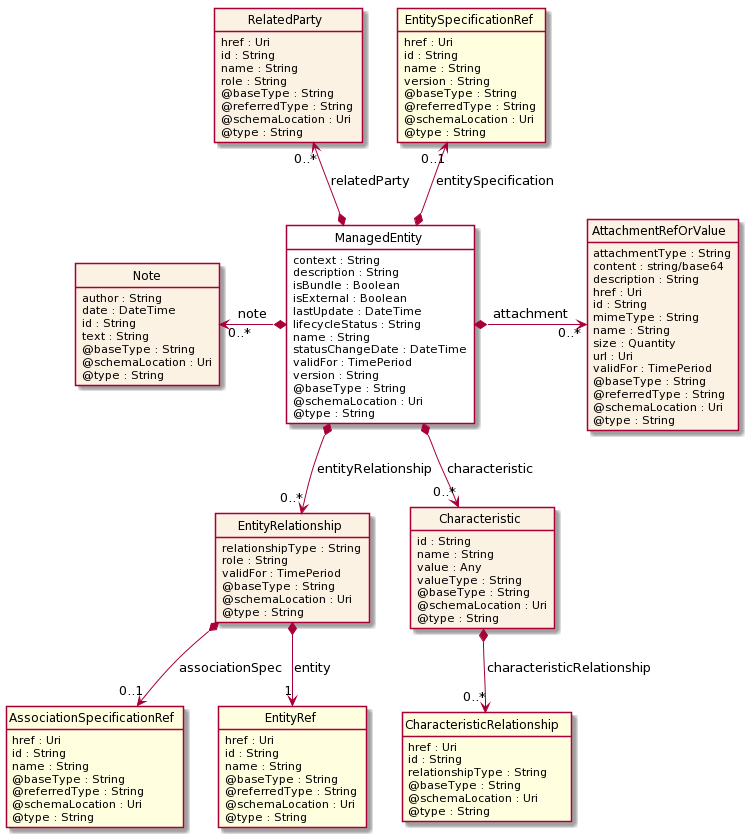

The diagram above was rendered by PlantUML. Its source (embedded in the PNG):
@startuml
hide circle
hide methods
hide stereotype
show <<Enumeration>> stereotype
skinparam class {
   BackgroundColor<<Enumeration>> #E6F5F7
   BackgroundColor<<Ref>> #FFFFE0
   BackgroundColor<<Pivot>> #FFFFFFF
   BackgroundColor #FCF2E3
}

class ManagedEntity  <<Pivot>> {
    context : String
    description : String
    isBundle : Boolean
    isExternal : Boolean
    lastUpdate : DateTime
    lifecycleStatus : String
    name : String
    statusChangeDate : DateTime
    validFor : TimePeriod
    version : String
    @baseType : String
    @schemaLocation : Uri
    @type : String
}

class Note  {
    author : String
    date : DateTime
    id : String
    text : String
    @baseType : String
    @schemaLocation : Uri
    @type : String
}

class EntityRelationship  {
    relationshipType : String
    role : String
    validFor : TimePeriod
    @baseType : String
    @schemaLocation : Uri
    @type : String
}

class AssociationSpecificationRef  <<Ref>> {
    href : Uri
    id : String
    name : String
    @baseType : String
    @referredType : String
    @schemaLocation : Uri
    @type : String
}

class EntityRef  <<Ref>> {
    href : Uri
    id : String
    name : String
    @baseType : String
    @referredType : String
    @schemaLocation : Uri
    @type : String
}

class RelatedParty  {
    href : Uri
    id : String
    name : String
    role : String
    @baseType : String
    @referredType : String
    @schemaLocation : Uri
    @type : String
}

class Characteristic  {
    id : String
    name : String
    value : Any
    valueType : String
    @baseType : String
    @schemaLocation : Uri
    @type : String
}

class CharacteristicRelationship  <<Ref>> {
    href : Uri
    id : String
    relationshipType : String
    @baseType : String
    @schemaLocation : Uri
    @type : String
}

class AttachmentRefOrValue  {
    attachmentType : String
    content : string/base64
    description : String
    href : Uri
    id : String
    mimeType : String
    name : String
    size : Quantity
    url : Uri
    validFor : TimePeriod
    @baseType : String
    @referredType : String
    @schemaLocation : Uri
    @type : String
}

class EntitySpecificationRef  <<Ref>> {
    href : Uri
    id : String
    name : String
    version : String
    @baseType : String
    @referredType : String
    @schemaLocation : Uri
    @type : String
}

Note "0..*" <-left-* ManagedEntity : note

ManagedEntity *-right-> "0..*" AttachmentRefOrValue : attachment

RelatedParty "0..*" <--* ManagedEntity : relatedParty

EntitySpecificationRef "0..1" <--* ManagedEntity : entitySpecification

ManagedEntity *-->  "0..*" Characteristic : characteristic

ManagedEntity *-->  "0..*" EntityRelationship : entityRelationship

EntityRelationship *-->  "0..1" AssociationSpecificationRef : associationSpec

EntityRelationship *-->  "1" EntityRef : entity

Characteristic *-->  "0..*" CharacteristicRelationship : characteristicRelationship

@enduml